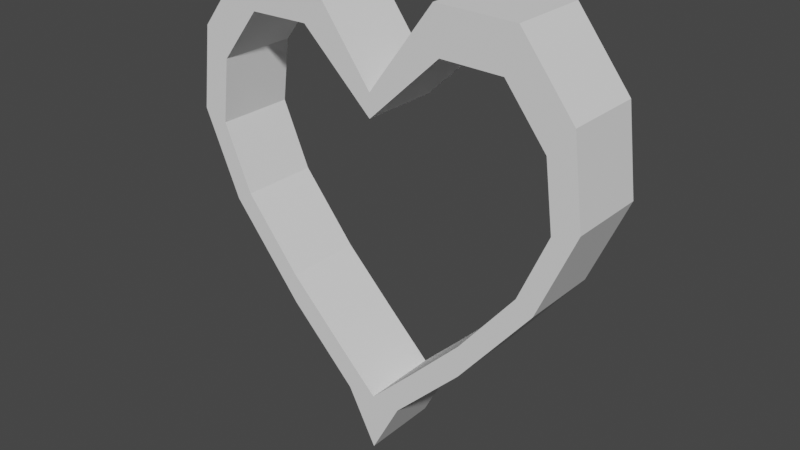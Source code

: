 # Source: Heart_Window_Frame.blend  (saved by Blender 2.80.75; exported with 4.5.12 LTS)
import bpy
from mathutils import Matrix  # noqa: F401  (used for matrix-valued properties, if any)

bpy.ops.wm.read_factory_settings(use_empty=True)
scene = bpy.context.scene
scene.name = 'Scene'

# ---- collections
col_collection = bpy.data.collections.new('Collection'); scene.collection.children.link(col_collection)

# ---- world
world_world = bpy.data.worlds.new('World'); scene.world = world_world
world_world.use_nodes = True; world_world.node_tree.nodes.clear()
_N = world_world.node_tree.nodes; _L = world_world.node_tree.links
n0 = _N.new('ShaderNodeOutputWorld'); n0.name = 'World Output'; n0.location = (300, 300)
n1 = _N.new('ShaderNodeBackground'); n1.name = 'Background'; n1.location = (10, 300)
n1.inputs[0].default_value = (0.05088, 0.05088, 0.05088, 1.0)
_L.new(n1.outputs[0], n0.inputs[0])
n0.is_active_output = True
world_world.color = (0.05088, 0.05088, 0.05088)
world_world.use_sun_shadow = False
world_world.sun_shadow_jitter_overblur = 0.0

# ---- meshes
me_circle = bpy.data.meshes.new('Circle')
me_circle.from_pydata([(0.2359, -0.8781, -2e-09), (0.5186, -0.5934, -7.978e-09), (0.8168, -0.2258, -1.24e-08), (0.969, 0.125, -9.234e-09), (0.9239, 0.4689, -3.769e-09), (0.7071, 0.7455, -1.678e-09), (0.3827, 0.7514, 7.537e-09), (0.3468, 0.9808, 9.67e-09), (0.7657, 0.9731, -2.229e-09), (1.046, 0.616, -4.929e-09), (1.104, 0.172, -1.199e-08), (0.9072, -0.281, -1.608e-08), (0.5222, -0.7557, -1.036e-08), (0.1573, -1.123, -2.644e-09), (0.2359, -0.8781, -0.4197), (0.5186, -0.5934, -0.4197), (0.8168, -0.2258, -0.4197), (0.969, 0.125, -0.4197), (0.9239, 0.4689, -0.4197), (0.7071, 0.7455, -0.4197), (0.3827, 0.7514, -0.4197), (0.3468, 0.9808, -0.4197), (0.7657, 0.9731, -0.4197), (1.046, 0.616, -0.4197), (1.104, 0.172, -0.4197), (0.9072, -0.281, -0.4197), (0.5222, -0.7557, -0.4197), (0.1573, -1.123, -0.4197), (-0.2359, -0.8781, -2e-09), (-0.5186, -0.5934, -7.978e-09), (-0.8168, -0.2258, -1.24e-08), (-0.969, 0.125, -9.234e-09), (-0.9239, 0.4689, -3.769e-09), (-0.7071, 0.7455, -1.678e-09), (-0.3827, 0.7514, 7.537e-09), (0.0, 0.3901, 2.666e-08), (0.0, -1.11, 4.788e-09), (-0.3468, 0.9808, 9.67e-09), (-0.7657, 0.9731, -2.229e-09), (-1.046, 0.616, -4.929e-09), (-1.104, 0.172, -1.199e-08), (-0.9072, -0.281, -1.608e-08), (-0.5222, -0.7557, -1.036e-08), (-0.1573, -1.123, -2.644e-09), (0.0, 0.5143, 3.436e-08), (0.0, -1.422, 6.12e-09), (-0.2359, -0.8781, -0.4197), (0.0, -1.11, -0.4197), (-0.5186, -0.5934, -0.4197), (-0.8168, -0.2258, -0.4197), (-0.969, 0.125, -0.4197), (-0.9239, 0.4689, -0.4197), (-0.7071, 0.7455, -0.4197), (-0.3827, 0.7514, -0.4197), (0.0, 0.3901, -0.4197), (0.0, 0.5143, -0.4197), (-0.3468, 0.9808, -0.4197), (-0.7657, 0.9731, -0.4197), (-1.046, 0.616, -0.4197), (-1.104, 0.172, -0.4197), (-0.9072, -0.281, -0.4197), (-0.5222, -0.7557, -0.4197), (-0.1573, -1.123, -0.4197), (0.0, -1.422, -0.4197)], [], [(0, 36, 45, 13), (35, 6, 7, 44), (4, 3, 10, 9), (1, 0, 13, 12), (14, 27, 63, 47), (5, 4, 9, 8), (2, 1, 12, 11), (6, 5, 8, 7), (3, 2, 11, 10), (54, 55, 21, 20), (18, 23, 24, 17), (15, 26, 27, 14), (19, 22, 23, 18), (16, 25, 26, 15), (20, 21, 22, 19), (17, 24, 25, 16), (3, 17, 16, 2), (9, 23, 22, 8), (4, 18, 17, 3), (10, 24, 23, 9), (5, 19, 18, 4), (11, 25, 24, 10), (6, 20, 19, 5), (12, 26, 25, 11), (35, 54, 20, 6), (0, 14, 47, 36), (13, 27, 26, 12), (1, 15, 14, 0), (45, 63, 27, 13), (7, 21, 55, 44), (2, 16, 15, 1), (8, 22, 21, 7), (28, 43, 45, 36), (35, 44, 37, 34), (32, 39, 40, 31), (29, 42, 43, 28), (46, 47, 63, 62), (33, 38, 39, 32), (30, 41, 42, 29), (34, 37, 38, 33), (31, 40, 41, 30), (54, 53, 56, 55), (51, 50, 59, 58), (48, 46, 62, 61), (52, 51, 58, 57), (49, 48, 61, 60), (53, 52, 57, 56), (50, 49, 60, 59), (31, 30, 49, 50), (39, 38, 57, 58), (32, 31, 50, 51), (40, 39, 58, 59), (33, 32, 51, 52), (41, 40, 59, 60), (34, 33, 52, 53), (42, 41, 60, 61), (35, 34, 53, 54), (28, 36, 47, 46), (43, 42, 61, 62), (29, 28, 46, 48), (45, 43, 62, 63), (37, 44, 55, 56), (30, 29, 48, 49), (38, 37, 56, 57)])
_uv = me_circle.uv_layers.new(name='UVMap')
_uv.uv.foreach_set('vector', [0.0, 0.0, 0.0, 0.0, 0.0, 0.0, 0.0, 0.0, 0.0, 0.0, 0.0, 0.0, 0.0, 0.0, 0.0, 0.0, 0.0, 0.0, 0.0, 0.0, 0.0, 0.0, 0.0, 0.0, 0.0, 0.0, 0.0, 0.0, 0.0, 0.0, 0.0, 0.0, 0.0, 0.0, 0.0, 0.0, 0.0, 0.0, 0.0, 0.0, 0.0, 0.0, 0.0, 0.0, 0.0, 0.0, 0.0, 0.0, 0.0, 0.0, 0.0, 0.0, 0.0, 0.0, 0.0, 0.0, 0.0, 0.0, 0.0, 0.0, 0.0, 0.0, 0.0, 0.0, 0.0, 0.0, 0.0, 0.0, 0.0, 0.0, 0.0, 0.0, 0.0, 0.0, 0.0, 0.0, 0.0, 0.0, 0.0, 0.0, 0.0, 0.0, 0.0, 0.0, 0.0, 0.0, 0.0, 0.0, 0.0, 0.0, 0.0, 0.0, 0.0, 0.0, 0.0, 0.0, 0.0, 0.0, 0.0, 0.0, 0.0, 0.0, 0.0, 0.0, 0.0, 0.0, 0.0, 0.0, 0.0, 0.0, 0.0, 0.0, 0.0, 0.0, 0.0, 0.0, 0.0, 0.0, 0.0, 0.0, 0.0, 0.0, 0.0, 0.0, 0.0, 0.0, 0.0, 0.0, 0.0, 0.0, 0.0, 0.0, 0.0, 0.0, 0.0, 0.0, 0.0, 0.0, 0.0, 0.0, 0.0, 0.0, 0.0, 0.0, 0.0, 0.0, 0.0, 0.0, 0.0, 0.0, 0.0, 0.0, 0.0, 0.0, 0.0, 0.0, 0.0, 0.0, 0.0, 0.0, 0.0, 0.0, 0.0, 0.0, 0.0, 0.0, 0.0, 0.0, 0.0, 0.0, 0.0, 0.0, 0.0, 0.0, 0.0, 0.0, 0.0, 0.0, 0.0, 0.0, 0.0, 0.0, 0.0, 0.0, 0.0, 0.0, 0.0, 0.0, 0.0, 0.0, 0.0, 0.0, 0.0, 0.0, 0.0, 0.0, 0.0, 0.0, 0.0, 0.0, 0.0, 0.0, 0.0, 0.0, 0.0, 0.0, 0.0, 0.0, 0.0, 0.0, 0.0, 0.0, 0.0, 0.0, 0.0, 0.0, 0.0, 0.0, 0.0, 0.0, 0.0, 0.0, 0.0, 0.0, 0.0, 0.0, 0.0, 0.0, 0.0, 0.0, 0.0, 0.0, 0.0, 0.0, 0.0, 0.0, 0.0, 0.0, 0.0, 0.0, 0.0, 0.0, 0.0, 0.0, 0.0, 0.0, 0.0, 0.0, 0.0, 0.0, 0.0, 0.0, 0.0, 0.0, 0.0, 0.0, 0.0, 0.0, 0.0, 0.0, 0.0, 0.0, 0.0, 0.0, 0.0, 0.0, 0.0, 0.0, 0.0, 0.0, 0.0, 0.0, 0.0, 0.0, 0.0, 0.0, 0.0, 0.0, 0.0, 0.0, 0.0, 0.0, 0.0, 0.0, 0.0, 0.0, 0.0, 0.0, 0.0, 0.0, 0.0, 0.0, 0.0, 0.0, 0.0, 0.0, 0.0, 0.0, 0.0, 0.0, 0.0, 0.0, 0.0, 0.0, 0.0, 0.0, 0.0, 0.0, 0.0, 0.0, 0.0, 0.0, 0.0, 0.0, 0.0, 0.0, 0.0, 0.0, 0.0, 0.0, 0.0, 0.0, 0.0, 0.0, 0.0, 0.0, 0.0, 0.0, 0.0, 0.0, 0.0, 0.0, 0.0, 0.0, 0.0, 0.0, 0.0, 0.0, 0.0, 0.0, 0.0, 0.0, 0.0, 0.0, 0.0, 0.0, 0.0, 0.0, 0.0, 0.0, 0.0, 0.0, 0.0, 0.0, 0.0, 0.0, 0.0, 0.0, 0.0, 0.0, 0.0, 0.0, 0.0, 0.0, 0.0, 0.0, 0.0, 0.0, 0.0, 0.0, 0.0, 0.0, 0.0, 0.0, 0.0, 0.0, 0.0, 0.0, 0.0, 0.0, 0.0, 0.0, 0.0, 0.0, 0.0, 0.0, 0.0, 0.0, 0.0, 0.0, 0.0, 0.0, 0.0, 0.0, 0.0, 0.0, 0.0, 0.0, 0.0, 0.0, 0.0, 0.0, 0.0, 0.0, 0.0, 0.0, 0.0, 0.0, 0.0, 0.0, 0.0, 0.0, 0.0, 0.0, 0.0, 0.0, 0.0, 0.0, 0.0, 0.0, 0.0, 0.0, 0.0, 0.0, 0.0, 0.0, 0.0, 0.0, 0.0, 0.0, 0.0, 0.0, 0.0, 0.0, 0.0, 0.0, 0.0, 0.0, 0.0, 0.0, 0.0, 0.0, 0.0, 0.0, 0.0, 0.0, 0.0, 0.0, 0.0, 0.0, 0.0, 0.0, 0.0, 0.0, 0.0, 0.0, 0.0, 0.0, 0.0, 0.0, 0.0, 0.0, 0.0, 0.0, 0.0, 0.0, 0.0, 0.0, 0.0, 0.0, 0.0, 0.0, 0.0, 0.0, 0.0, 0.0, 0.0, 0.0, 0.0, 0.0, 0.0, 0.0, 0.0, 0.0, 0.0, 0.0, 0.0, 0.0, 0.0, 0.0, 0.0, 0.0, 0.0, 0.0, 0.0, 0.0, 0.0, 0.0, 0.0, 0.0, 0.0, 0.0, 0.0, 0.0, 0.0, 0.0, 0.0, 0.0, 0.0, 0.0, 0.0, 0.0])
me_circle.use_remesh_preserve_volume = False
me_circle.use_remesh_preserve_attributes = False
me_circle.use_mirror_vertex_groups = False
me_circle.update()

# ---- objects
ob_circle = bpy.data.objects.new('Circle', me_circle)

# ---- transforms, parenting, visibility, modifiers, constraints
ob_circle.location = (0.0, 0.0, 0.0)
ob_circle.rotation_euler = (1.571, -0.0, 0.0)
ob_circle.scale = (0.9866, 0.9866, 0.9866)
ob_circle.lineart.crease_threshold = 0.0

# ---- collection membership
col_collection.objects.link(ob_circle)

# ---- scene / render settings (as saved in the file)
scene.frame_start = 1; scene.frame_end = 250; scene.frame_set(1)
scene.render.engine = 'BLENDER_EEVEE_NEXT'
scene.cycles.use_denoising = False
scene.cycles.samples = 128
scene.cycles.sampling_pattern = 'TABULATED_SOBOL'
scene.cycles.use_adaptive_sampling = False
scene.cycles.use_light_tree = False
scene.view_settings.view_transform = 'Filmic'
bpy.context.view_layer.update()

# ---- added for rendering (the .blend has no active camera and no usable light): camera, sun
cam_auto = bpy.data.cameras.new('AutoCamera')
cam_auto.lens = 50.0
cam_auto.sensor_width = 36.0
cam_auto.clip_end = 1000.0
ob_auto_camera = bpy.data.objects.new('AutoCamera', cam_auto)
scene.collection.objects.link(ob_auto_camera)
ob_auto_camera.location = (3.00331, -3.39693, 2.18495)
ob_auto_camera.rotation_euler = (1.09748, -7.21219e-08, 0.694738)
scene.camera = ob_auto_camera
light_auto_sun = bpy.data.lights.new('AutoSun', 'SUN')
light_auto_sun.energy = 3.0
light_auto_sun.angle = 0.0523599
ob_auto_sun = bpy.data.objects.new('AutoSun', light_auto_sun)
scene.collection.objects.link(ob_auto_sun)
ob_auto_sun.rotation_euler = (0.872665, 0.174533, 0.523599)
bpy.context.view_layer.update()
